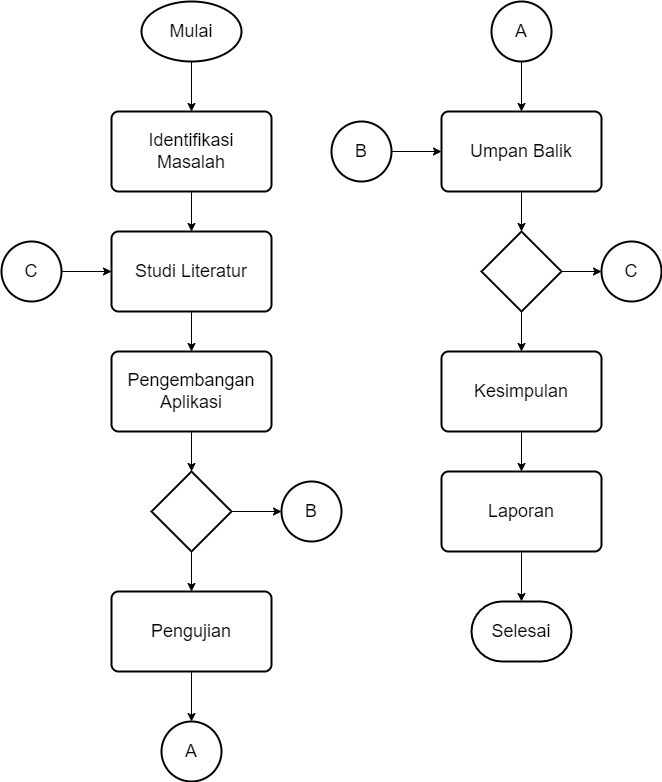

The diagram above was exported from draw.io. Its source (the exported page's mxGraphModel, read from the mxfile embedded in the PNG):
<mxGraphModel dx="1930" dy="1010" grid="1" gridSize="10" guides="1" tooltips="1" connect="1" arrows="1" fold="1" page="1" pageScale="1" pageWidth="850" pageHeight="1100" math="0" shadow="0">
  <root>
    <mxCell id="0" />
    <mxCell id="1" parent="0" />
    <mxCell id="13" style="edgeStyle=none;html=1;entryX=0.5;entryY=0;entryDx=0;entryDy=0;fontSize=18;exitX=0.5;exitY=1;exitDx=0;exitDy=0;exitPerimeter=0;" parent="1" source="30" target="4" edge="1">
      <mxGeometry relative="1" as="geometry">
        <mxPoint x="360" y="120" as="sourcePoint" />
      </mxGeometry>
    </mxCell>
    <mxCell id="14" style="edgeStyle=none;html=1;entryX=0.5;entryY=0;entryDx=0;entryDy=0;fontSize=18;" parent="1" source="4" target="6" edge="1">
      <mxGeometry relative="1" as="geometry" />
    </mxCell>
    <mxCell id="4" value="&lt;font style=&quot;font-size: 18px;&quot;&gt;Identifikasi Masalah&lt;/font&gt;" style="rounded=1;whiteSpace=wrap;html=1;absoluteArcSize=1;arcSize=14;strokeWidth=2;" parent="1" vertex="1">
      <mxGeometry x="280" y="160" width="160" height="80" as="geometry" />
    </mxCell>
    <mxCell id="21" style="edgeStyle=orthogonalEdgeStyle;html=1;fontSize=18;" parent="1" source="6" target="7" edge="1">
      <mxGeometry relative="1" as="geometry" />
    </mxCell>
    <mxCell id="6" value="&lt;font style=&quot;font-size: 18px;&quot;&gt;Studi Literatur&lt;/font&gt;" style="rounded=1;whiteSpace=wrap;html=1;absoluteArcSize=1;arcSize=14;strokeWidth=2;" parent="1" vertex="1">
      <mxGeometry x="280" y="280" width="160" height="80" as="geometry" />
    </mxCell>
    <mxCell id="22" style="edgeStyle=orthogonalEdgeStyle;html=1;entryX=0.5;entryY=0;entryDx=0;entryDy=0;entryPerimeter=0;fontSize=18;" parent="1" source="7" target="15" edge="1">
      <mxGeometry relative="1" as="geometry" />
    </mxCell>
    <mxCell id="7" value="&lt;font style=&quot;font-size: 18px;&quot;&gt;Pengembangan Aplikasi&lt;/font&gt;" style="rounded=1;whiteSpace=wrap;html=1;absoluteArcSize=1;arcSize=14;strokeWidth=2;" parent="1" vertex="1">
      <mxGeometry x="280" y="400" width="160" height="80" as="geometry" />
    </mxCell>
    <mxCell id="55" style="edgeStyle=orthogonalEdgeStyle;html=1;entryX=0;entryY=0.5;entryDx=0;entryDy=0;entryPerimeter=0;fontSize=18;" parent="1" source="15" target="54" edge="1">
      <mxGeometry relative="1" as="geometry" />
    </mxCell>
    <mxCell id="15" value="" style="strokeWidth=2;html=1;shape=mxgraph.flowchart.decision;whiteSpace=wrap;fontSize=18;" parent="1" vertex="1">
      <mxGeometry x="320" y="520" width="80" height="80" as="geometry" />
    </mxCell>
    <mxCell id="30" value="Mulai" style="strokeWidth=2;html=1;shape=mxgraph.flowchart.start_1;whiteSpace=wrap;fontSize=18;" parent="1" vertex="1">
      <mxGeometry x="310" y="50" width="100" height="60" as="geometry" />
    </mxCell>
    <mxCell id="32" style="edgeStyle=orthogonalEdgeStyle;html=1;entryX=0.5;entryY=0;entryDx=0;entryDy=0;fontSize=18;entryPerimeter=0;" parent="1" source="33" target="52" edge="1">
      <mxGeometry relative="1" as="geometry">
        <mxPoint x="360" y="760" as="targetPoint" />
      </mxGeometry>
    </mxCell>
    <mxCell id="33" value="&lt;font style=&quot;font-size: 18px;&quot;&gt;Pengujian&lt;/font&gt;" style="rounded=1;whiteSpace=wrap;html=1;absoluteArcSize=1;arcSize=14;strokeWidth=2;" parent="1" vertex="1">
      <mxGeometry x="280" y="640" width="160" height="80" as="geometry" />
    </mxCell>
    <mxCell id="42" style="edgeStyle=orthogonalEdgeStyle;html=1;fontSize=18;" parent="1" target="33" edge="1">
      <mxGeometry relative="1" as="geometry">
        <mxPoint x="360" y="600.0000000000002" as="sourcePoint" />
      </mxGeometry>
    </mxCell>
    <mxCell id="43" value="&lt;font style=&quot;font-size: 18px;&quot;&gt;Selesai&lt;/font&gt;" style="strokeWidth=2;html=1;shape=mxgraph.flowchart.terminator;whiteSpace=wrap;" parent="1" vertex="1">
      <mxGeometry x="640" y="650" width="100" height="60" as="geometry" />
    </mxCell>
    <mxCell id="44" style="edgeStyle=orthogonalEdgeStyle;html=1;entryX=0.5;entryY=0;entryDx=0;entryDy=0;entryPerimeter=0;fontSize=18;" parent="1" source="45" target="51" edge="1">
      <mxGeometry relative="1" as="geometry" />
    </mxCell>
    <mxCell id="45" value="&lt;font style=&quot;font-size: 18px;&quot;&gt;Umpan Balik&lt;/font&gt;" style="rounded=1;whiteSpace=wrap;html=1;absoluteArcSize=1;arcSize=14;strokeWidth=2;" parent="1" vertex="1">
      <mxGeometry x="610" y="160" width="160" height="80" as="geometry" />
    </mxCell>
    <mxCell id="46" style="edgeStyle=orthogonalEdgeStyle;html=1;fontSize=18;" parent="1" source="47" target="49" edge="1">
      <mxGeometry relative="1" as="geometry" />
    </mxCell>
    <mxCell id="47" value="&lt;font style=&quot;font-size: 18px;&quot;&gt;Kesimpulan&lt;/font&gt;" style="rounded=1;whiteSpace=wrap;html=1;absoluteArcSize=1;arcSize=14;strokeWidth=2;" parent="1" vertex="1">
      <mxGeometry x="610" y="400" width="160" height="80" as="geometry" />
    </mxCell>
    <mxCell id="48" style="edgeStyle=orthogonalEdgeStyle;html=1;entryX=0.5;entryY=0;entryDx=0;entryDy=0;entryPerimeter=0;fontSize=18;" parent="1" source="49" target="43" edge="1">
      <mxGeometry relative="1" as="geometry" />
    </mxCell>
    <mxCell id="49" value="&lt;font style=&quot;font-size: 18px;&quot;&gt;Laporan&lt;/font&gt;" style="rounded=1;whiteSpace=wrap;html=1;absoluteArcSize=1;arcSize=14;strokeWidth=2;" parent="1" vertex="1">
      <mxGeometry x="610" y="520" width="160" height="80" as="geometry" />
    </mxCell>
    <mxCell id="50" style="edgeStyle=orthogonalEdgeStyle;html=1;entryX=0.5;entryY=0;entryDx=0;entryDy=0;fontSize=18;" parent="1" source="51" target="47" edge="1">
      <mxGeometry relative="1" as="geometry" />
    </mxCell>
    <mxCell id="61" style="edgeStyle=orthogonalEdgeStyle;html=1;fontSize=18;entryX=0;entryY=0.5;entryDx=0;entryDy=0;entryPerimeter=0;" parent="1" source="51" target="60" edge="1">
      <mxGeometry relative="1" as="geometry">
        <mxPoint x="800" y="320" as="targetPoint" />
      </mxGeometry>
    </mxCell>
    <mxCell id="51" value="" style="strokeWidth=2;html=1;shape=mxgraph.flowchart.decision;whiteSpace=wrap;fontSize=18;" parent="1" vertex="1">
      <mxGeometry x="650" y="280" width="80" height="80" as="geometry" />
    </mxCell>
    <mxCell id="52" value="A" style="strokeWidth=2;html=1;shape=mxgraph.flowchart.start_2;whiteSpace=wrap;fontSize=18;" parent="1" vertex="1">
      <mxGeometry x="330" y="770" width="60" height="60" as="geometry" />
    </mxCell>
    <mxCell id="54" value="B" style="strokeWidth=2;html=1;shape=mxgraph.flowchart.start_2;whiteSpace=wrap;fontSize=18;" parent="1" vertex="1">
      <mxGeometry x="450" y="530" width="60" height="60" as="geometry" />
    </mxCell>
    <mxCell id="57" style="edgeStyle=orthogonalEdgeStyle;html=1;entryX=0.5;entryY=0;entryDx=0;entryDy=0;fontSize=18;" parent="1" source="56" target="45" edge="1">
      <mxGeometry relative="1" as="geometry" />
    </mxCell>
    <mxCell id="56" value="A" style="strokeWidth=2;html=1;shape=mxgraph.flowchart.start_2;whiteSpace=wrap;fontSize=18;" parent="1" vertex="1">
      <mxGeometry x="660" y="50" width="60" height="60" as="geometry" />
    </mxCell>
    <mxCell id="59" style="edgeStyle=orthogonalEdgeStyle;html=1;entryX=0;entryY=0.5;entryDx=0;entryDy=0;fontSize=18;" parent="1" source="58" target="45" edge="1">
      <mxGeometry relative="1" as="geometry" />
    </mxCell>
    <mxCell id="58" value="B" style="strokeWidth=2;html=1;shape=mxgraph.flowchart.start_2;whiteSpace=wrap;fontSize=18;" parent="1" vertex="1">
      <mxGeometry x="500" y="170" width="60" height="60" as="geometry" />
    </mxCell>
    <mxCell id="60" value="C" style="strokeWidth=2;html=1;shape=mxgraph.flowchart.start_2;whiteSpace=wrap;fontSize=18;" parent="1" vertex="1">
      <mxGeometry x="770" y="290" width="60" height="60" as="geometry" />
    </mxCell>
    <mxCell id="63" style="edgeStyle=orthogonalEdgeStyle;html=1;entryX=0;entryY=0.5;entryDx=0;entryDy=0;fontSize=18;" parent="1" source="62" target="6" edge="1">
      <mxGeometry relative="1" as="geometry" />
    </mxCell>
    <mxCell id="62" value="C" style="strokeWidth=2;html=1;shape=mxgraph.flowchart.start_2;whiteSpace=wrap;fontSize=18;" parent="1" vertex="1">
      <mxGeometry x="170" y="290" width="60" height="60" as="geometry" />
    </mxCell>
  </root>
</mxGraphModel>